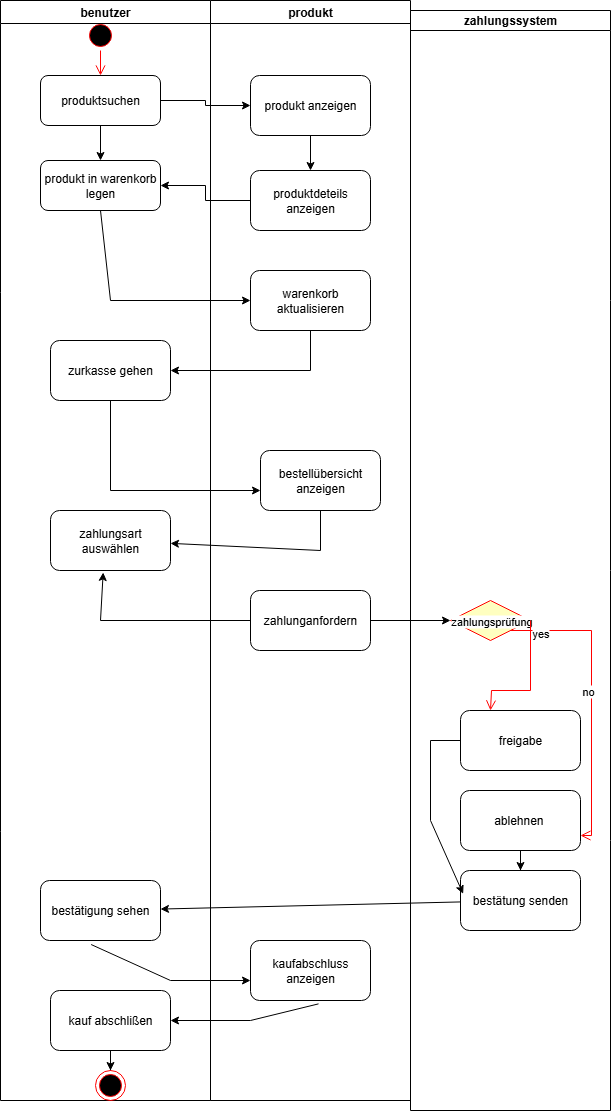

The diagram above was exported from draw.io. Its source (the exported page's mxGraphModel, read from the mxfile embedded in the PNG):
<mxGraphModel dx="778" dy="468" grid="1" gridSize="10" guides="1" tooltips="1" connect="1" arrows="1" fold="1" page="1" pageScale="1" pageWidth="827" pageHeight="1169" math="0" shadow="0">
  <root>
    <mxCell id="0" />
    <mxCell id="1" parent="0" />
    <mxCell id="n9dLIgwkY8CVxt39_VOQ-3" value="benutzer" style="swimlane;whiteSpace=wrap;html=1;startSize=23;" vertex="1" parent="1">
      <mxGeometry x="70" y="60" width="210" height="1100" as="geometry" />
    </mxCell>
    <mxCell id="n9dLIgwkY8CVxt39_VOQ-6" value="produktsuchen" style="rounded=1;whiteSpace=wrap;html=1;" vertex="1" parent="n9dLIgwkY8CVxt39_VOQ-3">
      <mxGeometry x="40" y="75" width="120" height="50" as="geometry" />
    </mxCell>
    <mxCell id="n9dLIgwkY8CVxt39_VOQ-7" value="" style="ellipse;html=1;shape=startState;fillColor=#000000;strokeColor=#ff0000;" vertex="1" parent="n9dLIgwkY8CVxt39_VOQ-3">
      <mxGeometry x="85" y="20" width="30" height="30" as="geometry" />
    </mxCell>
    <mxCell id="n9dLIgwkY8CVxt39_VOQ-8" value="" style="edgeStyle=orthogonalEdgeStyle;html=1;verticalAlign=bottom;endArrow=open;endSize=8;strokeColor=#ff0000;rounded=0;entryX=0.5;entryY=0;entryDx=0;entryDy=0;" edge="1" source="n9dLIgwkY8CVxt39_VOQ-7" parent="n9dLIgwkY8CVxt39_VOQ-3" target="n9dLIgwkY8CVxt39_VOQ-6">
      <mxGeometry relative="1" as="geometry">
        <mxPoint x="100" y="60" as="targetPoint" />
      </mxGeometry>
    </mxCell>
    <mxCell id="n9dLIgwkY8CVxt39_VOQ-9" value="produkt in warenkorb&lt;div&gt;legen&lt;/div&gt;" style="rounded=1;whiteSpace=wrap;html=1;" vertex="1" parent="n9dLIgwkY8CVxt39_VOQ-3">
      <mxGeometry x="40" y="160" width="120" height="50" as="geometry" />
    </mxCell>
    <mxCell id="n9dLIgwkY8CVxt39_VOQ-14" value="" style="edgeStyle=orthogonalEdgeStyle;rounded=0;orthogonalLoop=1;jettySize=auto;html=1;" edge="1" parent="n9dLIgwkY8CVxt39_VOQ-3" source="n9dLIgwkY8CVxt39_VOQ-6" target="n9dLIgwkY8CVxt39_VOQ-9">
      <mxGeometry relative="1" as="geometry" />
    </mxCell>
    <mxCell id="n9dLIgwkY8CVxt39_VOQ-28" value="zurkasse gehen" style="rounded=1;whiteSpace=wrap;html=1;" vertex="1" parent="n9dLIgwkY8CVxt39_VOQ-3">
      <mxGeometry x="50" y="340" width="120" height="60" as="geometry" />
    </mxCell>
    <mxCell id="n9dLIgwkY8CVxt39_VOQ-33" value="zahlungsart auswählen" style="rounded=1;whiteSpace=wrap;html=1;" vertex="1" parent="n9dLIgwkY8CVxt39_VOQ-3">
      <mxGeometry x="50" y="510" width="120" height="60" as="geometry" />
    </mxCell>
    <mxCell id="n9dLIgwkY8CVxt39_VOQ-70" value="bestätigung sehen" style="rounded=1;whiteSpace=wrap;html=1;" vertex="1" parent="n9dLIgwkY8CVxt39_VOQ-3">
      <mxGeometry x="40" y="880" width="120" height="60" as="geometry" />
    </mxCell>
    <mxCell id="n9dLIgwkY8CVxt39_VOQ-79" value="" style="edgeStyle=orthogonalEdgeStyle;rounded=0;orthogonalLoop=1;jettySize=auto;html=1;" edge="1" parent="n9dLIgwkY8CVxt39_VOQ-3" source="n9dLIgwkY8CVxt39_VOQ-74" target="n9dLIgwkY8CVxt39_VOQ-78">
      <mxGeometry relative="1" as="geometry" />
    </mxCell>
    <mxCell id="n9dLIgwkY8CVxt39_VOQ-74" value="kauf abschlißen" style="rounded=1;whiteSpace=wrap;html=1;" vertex="1" parent="n9dLIgwkY8CVxt39_VOQ-3">
      <mxGeometry x="50" y="990" width="120" height="60" as="geometry" />
    </mxCell>
    <mxCell id="n9dLIgwkY8CVxt39_VOQ-78" value="" style="ellipse;html=1;shape=endState;fillColor=#000000;strokeColor=#ff0000;" vertex="1" parent="n9dLIgwkY8CVxt39_VOQ-3">
      <mxGeometry x="95" y="1070" width="30" height="30" as="geometry" />
    </mxCell>
    <mxCell id="n9dLIgwkY8CVxt39_VOQ-4" value="produkt" style="swimlane;whiteSpace=wrap;html=1;" vertex="1" parent="1">
      <mxGeometry x="280" y="60" width="200" height="1100" as="geometry" />
    </mxCell>
    <mxCell id="n9dLIgwkY8CVxt39_VOQ-24" value="" style="edgeStyle=orthogonalEdgeStyle;rounded=0;orthogonalLoop=1;jettySize=auto;html=1;" edge="1" parent="n9dLIgwkY8CVxt39_VOQ-4" source="n9dLIgwkY8CVxt39_VOQ-21" target="n9dLIgwkY8CVxt39_VOQ-23">
      <mxGeometry relative="1" as="geometry" />
    </mxCell>
    <mxCell id="n9dLIgwkY8CVxt39_VOQ-21" value="produkt anzeigen" style="whiteSpace=wrap;html=1;rounded=1;" vertex="1" parent="n9dLIgwkY8CVxt39_VOQ-4">
      <mxGeometry x="40" y="75" width="120" height="60" as="geometry" />
    </mxCell>
    <mxCell id="n9dLIgwkY8CVxt39_VOQ-23" value="produktdeteils anzeigen" style="rounded=1;whiteSpace=wrap;html=1;" vertex="1" parent="n9dLIgwkY8CVxt39_VOQ-4">
      <mxGeometry x="40" y="170" width="120" height="60" as="geometry" />
    </mxCell>
    <mxCell id="n9dLIgwkY8CVxt39_VOQ-26" value="warenkorb aktualisieren" style="rounded=1;whiteSpace=wrap;html=1;" vertex="1" parent="n9dLIgwkY8CVxt39_VOQ-4">
      <mxGeometry x="40" y="270" width="120" height="60" as="geometry" />
    </mxCell>
    <mxCell id="n9dLIgwkY8CVxt39_VOQ-32" value="bestellübersicht anzeigen" style="rounded=1;whiteSpace=wrap;html=1;" vertex="1" parent="n9dLIgwkY8CVxt39_VOQ-4">
      <mxGeometry x="50" y="450" width="120" height="60" as="geometry" />
    </mxCell>
    <mxCell id="n9dLIgwkY8CVxt39_VOQ-35" value="zahlunganfordern" style="rounded=1;whiteSpace=wrap;html=1;" vertex="1" parent="n9dLIgwkY8CVxt39_VOQ-4">
      <mxGeometry x="40" y="590" width="120" height="60" as="geometry" />
    </mxCell>
    <mxCell id="n9dLIgwkY8CVxt39_VOQ-73" value="kaufabschluss anzeigen" style="rounded=1;whiteSpace=wrap;html=1;" vertex="1" parent="n9dLIgwkY8CVxt39_VOQ-4">
      <mxGeometry x="40" y="940" width="120" height="60" as="geometry" />
    </mxCell>
    <mxCell id="n9dLIgwkY8CVxt39_VOQ-22" value="" style="edgeStyle=orthogonalEdgeStyle;rounded=0;orthogonalLoop=1;jettySize=auto;html=1;" edge="1" parent="1" source="n9dLIgwkY8CVxt39_VOQ-6" target="n9dLIgwkY8CVxt39_VOQ-21">
      <mxGeometry relative="1" as="geometry" />
    </mxCell>
    <mxCell id="n9dLIgwkY8CVxt39_VOQ-25" value="" style="edgeStyle=orthogonalEdgeStyle;rounded=0;orthogonalLoop=1;jettySize=auto;html=1;" edge="1" parent="1" source="n9dLIgwkY8CVxt39_VOQ-23" target="n9dLIgwkY8CVxt39_VOQ-9">
      <mxGeometry relative="1" as="geometry" />
    </mxCell>
    <mxCell id="n9dLIgwkY8CVxt39_VOQ-27" value="" style="endArrow=classic;html=1;rounded=0;entryX=0;entryY=0.5;entryDx=0;entryDy=0;exitX=0.5;exitY=1;exitDx=0;exitDy=0;" edge="1" parent="1" source="n9dLIgwkY8CVxt39_VOQ-9" target="n9dLIgwkY8CVxt39_VOQ-26">
      <mxGeometry width="50" height="50" relative="1" as="geometry">
        <mxPoint x="210" y="320" as="sourcePoint" />
        <mxPoint x="440" y="230" as="targetPoint" />
        <Array as="points">
          <mxPoint x="180" y="360" />
        </Array>
      </mxGeometry>
    </mxCell>
    <mxCell id="n9dLIgwkY8CVxt39_VOQ-29" value="" style="endArrow=classic;html=1;rounded=0;exitX=0.5;exitY=1;exitDx=0;exitDy=0;" edge="1" parent="1" source="n9dLIgwkY8CVxt39_VOQ-26" target="n9dLIgwkY8CVxt39_VOQ-28">
      <mxGeometry width="50" height="50" relative="1" as="geometry">
        <mxPoint x="380" y="400" as="sourcePoint" />
        <mxPoint x="440" y="300" as="targetPoint" />
        <Array as="points">
          <mxPoint x="380" y="430" />
        </Array>
      </mxGeometry>
    </mxCell>
    <mxCell id="n9dLIgwkY8CVxt39_VOQ-31" value="" style="endArrow=classic;html=1;rounded=0;exitX=0.5;exitY=1;exitDx=0;exitDy=0;" edge="1" parent="1" source="n9dLIgwkY8CVxt39_VOQ-28">
      <mxGeometry width="50" height="50" relative="1" as="geometry">
        <mxPoint x="170" y="480" as="sourcePoint" />
        <mxPoint x="330" y="550" as="targetPoint" />
        <Array as="points">
          <mxPoint x="180" y="550" />
        </Array>
      </mxGeometry>
    </mxCell>
    <mxCell id="n9dLIgwkY8CVxt39_VOQ-34" value="" style="endArrow=classic;html=1;rounded=0;exitX=0.5;exitY=1;exitDx=0;exitDy=0;" edge="1" parent="1" source="n9dLIgwkY8CVxt39_VOQ-32" target="n9dLIgwkY8CVxt39_VOQ-33">
      <mxGeometry width="50" height="50" relative="1" as="geometry">
        <mxPoint x="390" y="540" as="sourcePoint" />
        <mxPoint x="440" y="490" as="targetPoint" />
        <Array as="points">
          <mxPoint x="390" y="610" />
        </Array>
      </mxGeometry>
    </mxCell>
    <mxCell id="n9dLIgwkY8CVxt39_VOQ-37" value="" style="endArrow=classic;html=1;rounded=0;entryX=0.439;entryY=1.033;entryDx=0;entryDy=0;entryPerimeter=0;" edge="1" parent="1" source="n9dLIgwkY8CVxt39_VOQ-35" target="n9dLIgwkY8CVxt39_VOQ-33">
      <mxGeometry width="50" height="50" relative="1" as="geometry">
        <mxPoint x="179.28932188134524" y="640" as="sourcePoint" />
        <mxPoint x="39.289321881345245" y="670" as="targetPoint" />
        <Array as="points">
          <mxPoint x="170" y="680" />
        </Array>
      </mxGeometry>
    </mxCell>
    <mxCell id="n9dLIgwkY8CVxt39_VOQ-42" value="" style="edgeStyle=orthogonalEdgeStyle;rounded=0;orthogonalLoop=1;jettySize=auto;html=1;" edge="1" parent="1" source="n9dLIgwkY8CVxt39_VOQ-35">
      <mxGeometry relative="1" as="geometry">
        <mxPoint x="520" y="680" as="targetPoint" />
      </mxGeometry>
    </mxCell>
    <mxCell id="n9dLIgwkY8CVxt39_VOQ-60" value="zahlungssystem" style="swimlane;whiteSpace=wrap;html=1;startSize=20;" vertex="1" parent="1">
      <mxGeometry x="480" y="70" width="200" height="1100" as="geometry" />
    </mxCell>
    <mxCell id="n9dLIgwkY8CVxt39_VOQ-61" value="" style="rhombus;whiteSpace=wrap;html=1;fontColor=#000000;fillColor=#ffffc0;strokeColor=#ff0000;" vertex="1" parent="n9dLIgwkY8CVxt39_VOQ-60">
      <mxGeometry x="40" y="590" width="80" height="40" as="geometry" />
    </mxCell>
    <mxCell id="n9dLIgwkY8CVxt39_VOQ-62" value="no" style="edgeStyle=orthogonalEdgeStyle;html=1;align=left;verticalAlign=bottom;endArrow=open;endSize=8;strokeColor=#ff0000;rounded=0;entryX=0.75;entryY=0;entryDx=0;entryDy=0;" edge="1" source="n9dLIgwkY8CVxt39_VOQ-61" parent="n9dLIgwkY8CVxt39_VOQ-60" target="n9dLIgwkY8CVxt39_VOQ-65">
      <mxGeometry x="0.0158" y="-11" relative="1" as="geometry">
        <mxPoint x="180" y="830" as="targetPoint" />
        <Array as="points">
          <mxPoint x="181" y="620" />
          <mxPoint x="181" y="825" />
        </Array>
        <mxPoint as="offset" />
      </mxGeometry>
    </mxCell>
    <mxCell id="n9dLIgwkY8CVxt39_VOQ-81" value="zahlungsprüfung" style="edgeLabel;html=1;align=center;verticalAlign=middle;resizable=0;points=[];" vertex="1" connectable="0" parent="n9dLIgwkY8CVxt39_VOQ-62">
      <mxGeometry x="-0.9916" y="25" relative="1" as="geometry">
        <mxPoint x="-21" y="15" as="offset" />
      </mxGeometry>
    </mxCell>
    <mxCell id="n9dLIgwkY8CVxt39_VOQ-63" value="yes" style="edgeStyle=orthogonalEdgeStyle;html=1;align=left;verticalAlign=top;endArrow=open;endSize=8;strokeColor=#ff0000;rounded=0;" edge="1" source="n9dLIgwkY8CVxt39_VOQ-61" parent="n9dLIgwkY8CVxt39_VOQ-60">
      <mxGeometry x="-1" relative="1" as="geometry">
        <mxPoint x="80" y="700" as="targetPoint" />
        <Array as="points">
          <mxPoint x="120" y="680" />
          <mxPoint x="81" y="680" />
        </Array>
      </mxGeometry>
    </mxCell>
    <mxCell id="n9dLIgwkY8CVxt39_VOQ-64" value="freigabe" style="rounded=1;whiteSpace=wrap;html=1;" vertex="1" parent="n9dLIgwkY8CVxt39_VOQ-60">
      <mxGeometry x="50" y="700" width="120" height="60" as="geometry" />
    </mxCell>
    <mxCell id="n9dLIgwkY8CVxt39_VOQ-69" value="" style="edgeStyle=orthogonalEdgeStyle;rounded=0;orthogonalLoop=1;jettySize=auto;html=1;" edge="1" parent="n9dLIgwkY8CVxt39_VOQ-60" source="n9dLIgwkY8CVxt39_VOQ-65" target="n9dLIgwkY8CVxt39_VOQ-67">
      <mxGeometry relative="1" as="geometry" />
    </mxCell>
    <mxCell id="n9dLIgwkY8CVxt39_VOQ-65" value="ablehnen&amp;nbsp;" style="rounded=1;whiteSpace=wrap;html=1;direction=south;" vertex="1" parent="n9dLIgwkY8CVxt39_VOQ-60">
      <mxGeometry x="50" y="780" width="120" height="60" as="geometry" />
    </mxCell>
    <mxCell id="n9dLIgwkY8CVxt39_VOQ-67" value="bestätung senden" style="rounded=1;whiteSpace=wrap;html=1;" vertex="1" parent="n9dLIgwkY8CVxt39_VOQ-60">
      <mxGeometry x="50" y="860" width="120" height="60" as="geometry" />
    </mxCell>
    <mxCell id="n9dLIgwkY8CVxt39_VOQ-68" value="" style="endArrow=classic;html=1;rounded=0;entryX=0.022;entryY=0.389;entryDx=0;entryDy=0;entryPerimeter=0;" edge="1" parent="n9dLIgwkY8CVxt39_VOQ-60" source="n9dLIgwkY8CVxt39_VOQ-64" target="n9dLIgwkY8CVxt39_VOQ-67">
      <mxGeometry width="50" height="50" relative="1" as="geometry">
        <mxPoint x="-90" y="740" as="sourcePoint" />
        <mxPoint x="40" y="900" as="targetPoint" />
        <Array as="points">
          <mxPoint x="20" y="730" />
          <mxPoint x="20" y="810" />
        </Array>
      </mxGeometry>
    </mxCell>
    <mxCell id="n9dLIgwkY8CVxt39_VOQ-71" value="" style="endArrow=classic;html=1;rounded=0;" edge="1" parent="1" source="n9dLIgwkY8CVxt39_VOQ-67" target="n9dLIgwkY8CVxt39_VOQ-70">
      <mxGeometry width="50" height="50" relative="1" as="geometry">
        <mxPoint x="390" y="900" as="sourcePoint" />
        <mxPoint x="440" y="850" as="targetPoint" />
      </mxGeometry>
    </mxCell>
    <mxCell id="n9dLIgwkY8CVxt39_VOQ-72" value="" style="endArrow=classic;html=1;rounded=0;exitX=0.422;exitY=1.067;exitDx=0;exitDy=0;exitPerimeter=0;" edge="1" parent="1" source="n9dLIgwkY8CVxt39_VOQ-70">
      <mxGeometry width="50" height="50" relative="1" as="geometry">
        <mxPoint x="160" y="1040" as="sourcePoint" />
        <mxPoint x="320" y="1040" as="targetPoint" />
        <Array as="points">
          <mxPoint x="240" y="1040" />
        </Array>
      </mxGeometry>
    </mxCell>
    <mxCell id="n9dLIgwkY8CVxt39_VOQ-75" value="" style="endArrow=classic;html=1;rounded=0;exitX=0.567;exitY=1.056;exitDx=0;exitDy=0;exitPerimeter=0;" edge="1" parent="1" source="n9dLIgwkY8CVxt39_VOQ-73" target="n9dLIgwkY8CVxt39_VOQ-74">
      <mxGeometry width="50" height="50" relative="1" as="geometry">
        <mxPoint x="380" y="1080" as="sourcePoint" />
        <mxPoint x="440" y="930" as="targetPoint" />
        <Array as="points">
          <mxPoint x="320" y="1080" />
        </Array>
      </mxGeometry>
    </mxCell>
  </root>
</mxGraphModel>